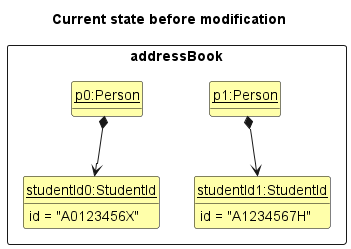

The diagram above was rendered by PlantUML. Its source (embedded in the PNG):
@startuml
'https://plantuml.com/class-diagram

hide circle
hide methods

skinparam ClassFontColor #000000
skinparam ClassBorderColor #000000
skinparam ClassBackgroundColor #FFFFAA

title Current state before modification

package addressBook <<rectangle>> {
    class State1 as "<u>p0:Person</u>" {

    }
    class State2 as "<u>p1:Person</u>" {

    }

    class studentId0  as "<u>studentId0:StudentId</u>" {
        id = "A0123456X"
    }
    class studentId1 as "<u>studentId1:StudentId</u>"{
        id = "A1234567H"
    }
}

State1 -[hidden]right-> State2
State1 *-down-> studentId0
State2 *-down-> studentId1
@enduml